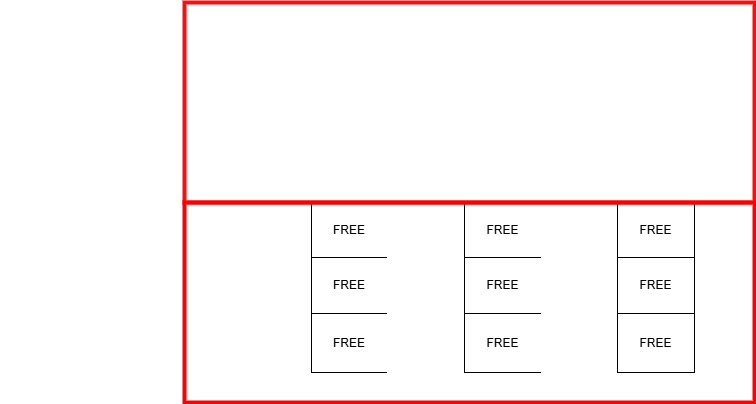

The diagram above was exported from draw.io. Its source (the exported page's mxGraphModel, read from the mxfile embedded in the PNG):
<mxGraphModel dx="2284" dy="738" grid="0" gridSize="10" guides="1" tooltips="1" connect="1" arrows="1" fold="1" page="1" pageScale="1" pageWidth="850" pageHeight="1100" background="#000000" math="0" shadow="0">
  <root>
    <mxCell id="0" />
    <mxCell id="1" parent="0" />
    <mxCell id="gTW-Aok6bhpLncKF62Ah-1" value="" style="childLayout=tableLayout;recursiveResize=0;shadow=0;fillColor=none;strokeColor=light-dark(#ffffff, #ededed);fontColor=#FFFFFF;" vertex="1" parent="1">
      <mxGeometry x="176" y="641" width="230" height="170" as="geometry" />
    </mxCell>
    <mxCell id="gTW-Aok6bhpLncKF62Ah-2" value="" style="shape=tableRow;horizontal=0;startSize=0;swimlaneHead=0;swimlaneBody=0;top=0;left=0;bottom=0;right=0;dropTarget=0;collapsible=0;recursiveResize=0;expand=0;fontStyle=0;fillColor=none;strokeColor=light-dark(#ffffff, #ededed);fontColor=#FFFFFF;" vertex="1" parent="gTW-Aok6bhpLncKF62Ah-1">
      <mxGeometry width="230" height="55" as="geometry" />
    </mxCell>
    <mxCell id="gTW-Aok6bhpLncKF62Ah-3" value="NpFr" style="connectable=0;recursiveResize=0;strokeColor=light-dark(#ffffff, #ededed);fillColor=none;align=center;whiteSpace=wrap;html=1;fontColor=#FFFFFF;" vertex="1" parent="gTW-Aok6bhpLncKF62Ah-2">
      <mxGeometry width="77" height="55" as="geometry">
        <mxRectangle width="77" height="55" as="alternateBounds" />
      </mxGeometry>
    </mxCell>
    <mxCell id="gTW-Aok6bhpLncKF62Ah-4" value="XXXX" style="connectable=0;recursiveResize=0;strokeColor=light-dark(#ffffff, #ededed);fillColor=none;align=center;whiteSpace=wrap;html=1;fontColor=#FFFFFF;" vertex="1" parent="gTW-Aok6bhpLncKF62Ah-2">
      <mxGeometry x="77" width="76" height="55" as="geometry">
        <mxRectangle width="76" height="55" as="alternateBounds" />
      </mxGeometry>
    </mxCell>
    <mxCell id="gTW-Aok6bhpLncKF62Ah-5" value="XXXX" style="connectable=0;recursiveResize=0;strokeColor=light-dark(#ffffff, #ededed);fillColor=none;align=center;whiteSpace=wrap;html=1;fontColor=#FFFFFF;" vertex="1" parent="gTW-Aok6bhpLncKF62Ah-2">
      <mxGeometry x="153" width="77" height="55" as="geometry">
        <mxRectangle width="77" height="55" as="alternateBounds" />
      </mxGeometry>
    </mxCell>
    <mxCell id="gTW-Aok6bhpLncKF62Ah-6" style="shape=tableRow;horizontal=0;startSize=0;swimlaneHead=0;swimlaneBody=0;top=0;left=0;bottom=0;right=0;dropTarget=0;collapsible=0;recursiveResize=0;expand=0;fontStyle=0;fillColor=none;strokeColor=light-dark(#ffffff, #ededed);fontColor=#FFFFFF;" vertex="1" parent="gTW-Aok6bhpLncKF62Ah-1">
      <mxGeometry y="55" width="230" height="56" as="geometry" />
    </mxCell>
    <mxCell id="gTW-Aok6bhpLncKF62Ah-7" value="NpFr" style="connectable=0;recursiveResize=0;strokeColor=light-dark(#ffffff, #ededed);fillColor=none;align=center;whiteSpace=wrap;html=1;fontColor=#FFFFFF;" vertex="1" parent="gTW-Aok6bhpLncKF62Ah-6">
      <mxGeometry width="77" height="56" as="geometry">
        <mxRectangle width="77" height="56" as="alternateBounds" />
      </mxGeometry>
    </mxCell>
    <mxCell id="gTW-Aok6bhpLncKF62Ah-8" value="XXXX" style="connectable=0;recursiveResize=0;strokeColor=light-dark(#ffffff, #ededed);fillColor=none;align=center;whiteSpace=wrap;html=1;fontColor=#FFFFFF;" vertex="1" parent="gTW-Aok6bhpLncKF62Ah-6">
      <mxGeometry x="77" width="76" height="56" as="geometry">
        <mxRectangle width="76" height="56" as="alternateBounds" />
      </mxGeometry>
    </mxCell>
    <mxCell id="gTW-Aok6bhpLncKF62Ah-9" value="XXXX" style="connectable=0;recursiveResize=0;strokeColor=light-dark(#ffffff, #ededed);fillColor=none;align=center;whiteSpace=wrap;html=1;fontColor=#FFFFFF;" vertex="1" parent="gTW-Aok6bhpLncKF62Ah-6">
      <mxGeometry x="153" width="77" height="56" as="geometry">
        <mxRectangle width="77" height="56" as="alternateBounds" />
      </mxGeometry>
    </mxCell>
    <mxCell id="gTW-Aok6bhpLncKF62Ah-10" style="shape=tableRow;horizontal=0;startSize=0;swimlaneHead=0;swimlaneBody=0;top=0;left=0;bottom=0;right=0;dropTarget=0;collapsible=0;recursiveResize=0;expand=0;fontStyle=0;fillColor=none;strokeColor=light-dark(#ffffff, #ededed);fontColor=#FFFFFF;" vertex="1" parent="gTW-Aok6bhpLncKF62Ah-1">
      <mxGeometry y="111" width="230" height="59" as="geometry" />
    </mxCell>
    <mxCell id="gTW-Aok6bhpLncKF62Ah-11" value="XXXX" style="connectable=0;recursiveResize=0;strokeColor=light-dark(#ffffff, #ededed);fillColor=none;align=center;whiteSpace=wrap;html=1;fontColor=#FFFFFF;" vertex="1" parent="gTW-Aok6bhpLncKF62Ah-10">
      <mxGeometry width="77" height="59" as="geometry">
        <mxRectangle width="77" height="59" as="alternateBounds" />
      </mxGeometry>
    </mxCell>
    <mxCell id="gTW-Aok6bhpLncKF62Ah-12" value="NpFr" style="connectable=0;recursiveResize=0;strokeColor=light-dark(#ffffff, #ededed);fillColor=none;align=center;whiteSpace=wrap;html=1;fontColor=#FFFFFF;" vertex="1" parent="gTW-Aok6bhpLncKF62Ah-10">
      <mxGeometry x="77" width="76" height="59" as="geometry">
        <mxRectangle width="76" height="59" as="alternateBounds" />
      </mxGeometry>
    </mxCell>
    <mxCell id="gTW-Aok6bhpLncKF62Ah-13" value="NpFr" style="connectable=0;recursiveResize=0;strokeColor=light-dark(#ffffff, #ededed);fillColor=none;align=center;whiteSpace=wrap;html=1;fontColor=#FFFFFF;" vertex="1" parent="gTW-Aok6bhpLncKF62Ah-10">
      <mxGeometry x="153" width="77" height="59" as="geometry">
        <mxRectangle width="77" height="59" as="alternateBounds" />
      </mxGeometry>
    </mxCell>
    <mxCell id="gTW-Aok6bhpLncKF62Ah-14" value="" style="childLayout=tableLayout;recursiveResize=0;shadow=0;fillColor=none;strokeColor=light-dark(#ffffff, #ededed);fontColor=#FFFFFF;" vertex="1" parent="1">
      <mxGeometry x="406" y="641" width="230" height="170" as="geometry" />
    </mxCell>
    <mxCell id="gTW-Aok6bhpLncKF62Ah-15" value="" style="shape=tableRow;horizontal=0;startSize=0;swimlaneHead=0;swimlaneBody=0;top=0;left=0;bottom=0;right=0;dropTarget=0;collapsible=0;recursiveResize=0;expand=0;fontStyle=0;fillColor=none;strokeColor=light-dark(#ffffff, #ededed);fontColor=#FFFFFF;" vertex="1" parent="gTW-Aok6bhpLncKF62Ah-14">
      <mxGeometry width="230" height="55" as="geometry" />
    </mxCell>
    <mxCell id="gTW-Aok6bhpLncKF62Ah-16" value="NpFr" style="connectable=0;recursiveResize=0;strokeColor=light-dark(#ffffff, #ededed);fillColor=none;align=center;whiteSpace=wrap;html=1;fontColor=#FFFFFF;" vertex="1" parent="gTW-Aok6bhpLncKF62Ah-15">
      <mxGeometry width="77" height="55" as="geometry">
        <mxRectangle width="77" height="55" as="alternateBounds" />
      </mxGeometry>
    </mxCell>
    <mxCell id="gTW-Aok6bhpLncKF62Ah-17" value="NpFr" style="connectable=0;recursiveResize=0;strokeColor=light-dark(#ffffff, #ededed);fillColor=none;align=center;whiteSpace=wrap;html=1;fontColor=#FFFFFF;" vertex="1" parent="gTW-Aok6bhpLncKF62Ah-15">
      <mxGeometry x="77" width="76" height="55" as="geometry">
        <mxRectangle width="76" height="55" as="alternateBounds" />
      </mxGeometry>
    </mxCell>
    <mxCell id="gTW-Aok6bhpLncKF62Ah-18" value="XXX" style="connectable=0;recursiveResize=0;strokeColor=light-dark(#ffffff, #ededed);fillColor=none;align=center;whiteSpace=wrap;html=1;fontColor=#FFFFFF;" vertex="1" parent="gTW-Aok6bhpLncKF62Ah-15">
      <mxGeometry x="153" width="77" height="55" as="geometry">
        <mxRectangle width="77" height="55" as="alternateBounds" />
      </mxGeometry>
    </mxCell>
    <mxCell id="gTW-Aok6bhpLncKF62Ah-19" style="shape=tableRow;horizontal=0;startSize=0;swimlaneHead=0;swimlaneBody=0;top=0;left=0;bottom=0;right=0;dropTarget=0;collapsible=0;recursiveResize=0;expand=0;fontStyle=0;fillColor=none;strokeColor=light-dark(#ffffff, #ededed);fontColor=#FFFFFF;" vertex="1" parent="gTW-Aok6bhpLncKF62Ah-14">
      <mxGeometry y="55" width="230" height="56" as="geometry" />
    </mxCell>
    <mxCell id="gTW-Aok6bhpLncKF62Ah-20" value="XXXX" style="connectable=0;recursiveResize=0;strokeColor=light-dark(#ffffff, #ededed);fillColor=none;align=center;whiteSpace=wrap;html=1;fontColor=#FFFFFF;" vertex="1" parent="gTW-Aok6bhpLncKF62Ah-19">
      <mxGeometry width="77" height="56" as="geometry">
        <mxRectangle width="77" height="56" as="alternateBounds" />
      </mxGeometry>
    </mxCell>
    <mxCell id="gTW-Aok6bhpLncKF62Ah-21" value="NpFr" style="connectable=0;recursiveResize=0;strokeColor=light-dark(#ffffff, #ededed);fillColor=none;align=center;whiteSpace=wrap;html=1;fontColor=#FFFFFF;" vertex="1" parent="gTW-Aok6bhpLncKF62Ah-19">
      <mxGeometry x="77" width="76" height="56" as="geometry">
        <mxRectangle width="76" height="56" as="alternateBounds" />
      </mxGeometry>
    </mxCell>
    <mxCell id="gTW-Aok6bhpLncKF62Ah-22" value="NpFr" style="connectable=0;recursiveResize=0;strokeColor=light-dark(#ffffff, #ededed);fillColor=none;align=center;whiteSpace=wrap;html=1;fontColor=#FFFFFF;" vertex="1" parent="gTW-Aok6bhpLncKF62Ah-19">
      <mxGeometry x="153" width="77" height="56" as="geometry">
        <mxRectangle width="77" height="56" as="alternateBounds" />
      </mxGeometry>
    </mxCell>
    <mxCell id="gTW-Aok6bhpLncKF62Ah-23" style="shape=tableRow;horizontal=0;startSize=0;swimlaneHead=0;swimlaneBody=0;top=0;left=0;bottom=0;right=0;dropTarget=0;collapsible=0;recursiveResize=0;expand=0;fontStyle=0;fillColor=none;strokeColor=light-dark(#ffffff, #ededed);fontColor=#FFFFFF;" vertex="1" parent="gTW-Aok6bhpLncKF62Ah-14">
      <mxGeometry y="111" width="230" height="59" as="geometry" />
    </mxCell>
    <mxCell id="gTW-Aok6bhpLncKF62Ah-24" value="NpFr" style="connectable=0;recursiveResize=0;strokeColor=light-dark(#ffffff, #ededed);fillColor=none;align=center;whiteSpace=wrap;html=1;fontColor=#FFFFFF;" vertex="1" parent="gTW-Aok6bhpLncKF62Ah-23">
      <mxGeometry width="77" height="59" as="geometry">
        <mxRectangle width="77" height="59" as="alternateBounds" />
      </mxGeometry>
    </mxCell>
    <mxCell id="gTW-Aok6bhpLncKF62Ah-25" value="NpFr" style="connectable=0;recursiveResize=0;strokeColor=light-dark(#ffffff, #ededed);fillColor=none;align=center;whiteSpace=wrap;html=1;fontColor=#FFFFFF;" vertex="1" parent="gTW-Aok6bhpLncKF62Ah-23">
      <mxGeometry x="77" width="76" height="59" as="geometry">
        <mxRectangle width="76" height="59" as="alternateBounds" />
      </mxGeometry>
    </mxCell>
    <mxCell id="gTW-Aok6bhpLncKF62Ah-26" value="NpFr" style="connectable=0;recursiveResize=0;strokeColor=light-dark(#ffffff, #ededed);fillColor=none;align=center;whiteSpace=wrap;html=1;fontColor=#FFFFFF;" vertex="1" parent="gTW-Aok6bhpLncKF62Ah-23">
      <mxGeometry x="153" width="77" height="59" as="geometry">
        <mxRectangle width="77" height="59" as="alternateBounds" />
      </mxGeometry>
    </mxCell>
    <mxCell id="gTW-Aok6bhpLncKF62Ah-27" value="" style="childLayout=tableLayout;recursiveResize=0;shadow=0;fillColor=none;strokeColor=light-dark(#ffffff, #ededed);fontColor=#FFFFFF;" vertex="1" parent="1">
      <mxGeometry x="176" y="811" width="230" height="170" as="geometry" />
    </mxCell>
    <mxCell id="gTW-Aok6bhpLncKF62Ah-28" value="" style="shape=tableRow;horizontal=0;startSize=0;swimlaneHead=0;swimlaneBody=0;top=0;left=0;bottom=0;right=0;dropTarget=0;collapsible=0;recursiveResize=0;expand=0;fontStyle=0;fillColor=none;strokeColor=light-dark(#ffffff, #ededed);fontColor=#FFFFFF;" vertex="1" parent="gTW-Aok6bhpLncKF62Ah-27">
      <mxGeometry width="230" height="55" as="geometry" />
    </mxCell>
    <mxCell id="gTW-Aok6bhpLncKF62Ah-29" value="NpFr" style="connectable=0;recursiveResize=0;strokeColor=light-dark(#ffffff, #ededed);fillColor=none;align=center;whiteSpace=wrap;html=1;fontColor=#FFFFFF;" vertex="1" parent="gTW-Aok6bhpLncKF62Ah-28">
      <mxGeometry width="77" height="55" as="geometry">
        <mxRectangle width="77" height="55" as="alternateBounds" />
      </mxGeometry>
    </mxCell>
    <mxCell id="gTW-Aok6bhpLncKF62Ah-30" value="FREE" style="connectable=0;recursiveResize=0;align=center;whiteSpace=wrap;html=1;" vertex="1" parent="gTW-Aok6bhpLncKF62Ah-28">
      <mxGeometry x="77" width="76" height="55" as="geometry">
        <mxRectangle width="76" height="55" as="alternateBounds" />
      </mxGeometry>
    </mxCell>
    <mxCell id="gTW-Aok6bhpLncKF62Ah-31" value="NpFr" style="connectable=0;recursiveResize=0;strokeColor=light-dark(#ffffff, #ededed);fillColor=none;align=center;whiteSpace=wrap;html=1;fontColor=#FFFFFF;" vertex="1" parent="gTW-Aok6bhpLncKF62Ah-28">
      <mxGeometry x="153" width="77" height="55" as="geometry">
        <mxRectangle width="77" height="55" as="alternateBounds" />
      </mxGeometry>
    </mxCell>
    <mxCell id="gTW-Aok6bhpLncKF62Ah-32" style="shape=tableRow;horizontal=0;startSize=0;swimlaneHead=0;swimlaneBody=0;top=0;left=0;bottom=0;right=0;dropTarget=0;collapsible=0;recursiveResize=0;expand=0;fontStyle=0;fillColor=none;strokeColor=light-dark(#ffffff, #ededed);fontColor=#FFFFFF;" vertex="1" parent="gTW-Aok6bhpLncKF62Ah-27">
      <mxGeometry y="55" width="230" height="56" as="geometry" />
    </mxCell>
    <mxCell id="gTW-Aok6bhpLncKF62Ah-33" value="NpFr" style="connectable=0;recursiveResize=0;strokeColor=light-dark(#ffffff, #ededed);fillColor=none;align=center;whiteSpace=wrap;html=1;fontColor=#FFFFFF;" vertex="1" parent="gTW-Aok6bhpLncKF62Ah-32">
      <mxGeometry width="77" height="56" as="geometry">
        <mxRectangle width="77" height="56" as="alternateBounds" />
      </mxGeometry>
    </mxCell>
    <mxCell id="gTW-Aok6bhpLncKF62Ah-34" value="FREE" style="connectable=0;recursiveResize=0;align=center;whiteSpace=wrap;html=1;" vertex="1" parent="gTW-Aok6bhpLncKF62Ah-32">
      <mxGeometry x="77" width="76" height="56" as="geometry">
        <mxRectangle width="76" height="56" as="alternateBounds" />
      </mxGeometry>
    </mxCell>
    <mxCell id="gTW-Aok6bhpLncKF62Ah-35" value="NpFr" style="connectable=0;recursiveResize=0;strokeColor=light-dark(#ffffff, #ededed);fillColor=none;align=center;whiteSpace=wrap;html=1;fontColor=#FFFFFF;" vertex="1" parent="gTW-Aok6bhpLncKF62Ah-32">
      <mxGeometry x="153" width="77" height="56" as="geometry">
        <mxRectangle width="77" height="56" as="alternateBounds" />
      </mxGeometry>
    </mxCell>
    <mxCell id="gTW-Aok6bhpLncKF62Ah-36" style="shape=tableRow;horizontal=0;startSize=0;swimlaneHead=0;swimlaneBody=0;top=0;left=0;bottom=0;right=0;dropTarget=0;collapsible=0;recursiveResize=0;expand=0;fontStyle=0;fillColor=none;strokeColor=light-dark(#ffffff, #ededed);fontColor=#FFFFFF;" vertex="1" parent="gTW-Aok6bhpLncKF62Ah-27">
      <mxGeometry y="111" width="230" height="59" as="geometry" />
    </mxCell>
    <mxCell id="gTW-Aok6bhpLncKF62Ah-37" value="NpFr" style="connectable=0;recursiveResize=0;strokeColor=light-dark(#ffffff, #ededed);fillColor=none;align=center;whiteSpace=wrap;html=1;fontColor=#FFFFFF;" vertex="1" parent="gTW-Aok6bhpLncKF62Ah-36">
      <mxGeometry width="77" height="59" as="geometry">
        <mxRectangle width="77" height="59" as="alternateBounds" />
      </mxGeometry>
    </mxCell>
    <mxCell id="gTW-Aok6bhpLncKF62Ah-38" value="FREE" style="connectable=0;recursiveResize=0;align=center;whiteSpace=wrap;html=1;" vertex="1" parent="gTW-Aok6bhpLncKF62Ah-36">
      <mxGeometry x="77" width="76" height="59" as="geometry">
        <mxRectangle width="76" height="59" as="alternateBounds" />
      </mxGeometry>
    </mxCell>
    <mxCell id="gTW-Aok6bhpLncKF62Ah-39" value="NpFr" style="connectable=0;recursiveResize=0;strokeColor=light-dark(#ffffff, #ededed);fillColor=none;align=center;whiteSpace=wrap;html=1;fontColor=#FFFFFF;" vertex="1" parent="gTW-Aok6bhpLncKF62Ah-36">
      <mxGeometry x="153" width="77" height="59" as="geometry">
        <mxRectangle width="77" height="59" as="alternateBounds" />
      </mxGeometry>
    </mxCell>
    <mxCell id="gTW-Aok6bhpLncKF62Ah-40" value="" style="childLayout=tableLayout;recursiveResize=0;shadow=0;fillColor=none;strokeColor=light-dark(#ffffff, #ededed);fontColor=#FFFFFF;" vertex="1" parent="1">
      <mxGeometry x="406" y="811" width="230" height="170" as="geometry" />
    </mxCell>
    <mxCell id="gTW-Aok6bhpLncKF62Ah-41" value="" style="shape=tableRow;horizontal=0;startSize=0;swimlaneHead=0;swimlaneBody=0;top=0;left=0;bottom=0;right=0;dropTarget=0;collapsible=0;recursiveResize=0;expand=0;fontStyle=0;fillColor=none;strokeColor=light-dark(#ffffff, #ededed);fontColor=#FFFFFF;" vertex="1" parent="gTW-Aok6bhpLncKF62Ah-40">
      <mxGeometry width="230" height="55" as="geometry" />
    </mxCell>
    <mxCell id="gTW-Aok6bhpLncKF62Ah-42" value="FREE" style="connectable=0;recursiveResize=0;align=center;whiteSpace=wrap;html=1;" vertex="1" parent="gTW-Aok6bhpLncKF62Ah-41">
      <mxGeometry width="77" height="55" as="geometry">
        <mxRectangle width="77" height="55" as="alternateBounds" />
      </mxGeometry>
    </mxCell>
    <mxCell id="gTW-Aok6bhpLncKF62Ah-43" value="NpFr" style="connectable=0;recursiveResize=0;strokeColor=light-dark(#ffffff, #ededed);fillColor=none;align=center;whiteSpace=wrap;html=1;fontColor=#FFFFFF;" vertex="1" parent="gTW-Aok6bhpLncKF62Ah-41">
      <mxGeometry x="77" width="76" height="55" as="geometry">
        <mxRectangle width="76" height="55" as="alternateBounds" />
      </mxGeometry>
    </mxCell>
    <mxCell id="gTW-Aok6bhpLncKF62Ah-44" value="FREE" style="connectable=0;recursiveResize=0;align=center;whiteSpace=wrap;html=1;" vertex="1" parent="gTW-Aok6bhpLncKF62Ah-41">
      <mxGeometry x="153" width="77" height="55" as="geometry">
        <mxRectangle width="77" height="55" as="alternateBounds" />
      </mxGeometry>
    </mxCell>
    <mxCell id="gTW-Aok6bhpLncKF62Ah-45" style="shape=tableRow;horizontal=0;startSize=0;swimlaneHead=0;swimlaneBody=0;top=0;left=0;bottom=0;right=0;dropTarget=0;collapsible=0;recursiveResize=0;expand=0;fontStyle=0;fillColor=none;strokeColor=light-dark(#ffffff, #ededed);fontColor=#FFFFFF;" vertex="1" parent="gTW-Aok6bhpLncKF62Ah-40">
      <mxGeometry y="55" width="230" height="56" as="geometry" />
    </mxCell>
    <mxCell id="gTW-Aok6bhpLncKF62Ah-46" value="FREE" style="connectable=0;recursiveResize=0;align=center;whiteSpace=wrap;html=1;" vertex="1" parent="gTW-Aok6bhpLncKF62Ah-45">
      <mxGeometry width="77" height="56" as="geometry">
        <mxRectangle width="77" height="56" as="alternateBounds" />
      </mxGeometry>
    </mxCell>
    <mxCell id="gTW-Aok6bhpLncKF62Ah-47" value="NpFr" style="connectable=0;recursiveResize=0;strokeColor=light-dark(#ffffff, #ededed);fillColor=none;align=center;whiteSpace=wrap;html=1;fontColor=#FFFFFF;" vertex="1" parent="gTW-Aok6bhpLncKF62Ah-45">
      <mxGeometry x="77" width="76" height="56" as="geometry">
        <mxRectangle width="76" height="56" as="alternateBounds" />
      </mxGeometry>
    </mxCell>
    <mxCell id="gTW-Aok6bhpLncKF62Ah-48" value="FREE" style="connectable=0;recursiveResize=0;align=center;whiteSpace=wrap;html=1;" vertex="1" parent="gTW-Aok6bhpLncKF62Ah-45">
      <mxGeometry x="153" width="77" height="56" as="geometry">
        <mxRectangle width="77" height="56" as="alternateBounds" />
      </mxGeometry>
    </mxCell>
    <mxCell id="gTW-Aok6bhpLncKF62Ah-49" style="shape=tableRow;horizontal=0;startSize=0;swimlaneHead=0;swimlaneBody=0;top=0;left=0;bottom=0;right=0;dropTarget=0;collapsible=0;recursiveResize=0;expand=0;fontStyle=0;fillColor=none;strokeColor=light-dark(#ffffff, #ededed);fontColor=#FFFFFF;" vertex="1" parent="gTW-Aok6bhpLncKF62Ah-40">
      <mxGeometry y="111" width="230" height="59" as="geometry" />
    </mxCell>
    <mxCell id="gTW-Aok6bhpLncKF62Ah-50" value="FREE" style="connectable=0;recursiveResize=0;align=center;whiteSpace=wrap;html=1;" vertex="1" parent="gTW-Aok6bhpLncKF62Ah-49">
      <mxGeometry width="77" height="59" as="geometry">
        <mxRectangle width="77" height="59" as="alternateBounds" />
      </mxGeometry>
    </mxCell>
    <mxCell id="gTW-Aok6bhpLncKF62Ah-51" value="NpFr" style="connectable=0;recursiveResize=0;strokeColor=light-dark(#ffffff, #ededed);fillColor=none;align=center;whiteSpace=wrap;html=1;fontColor=#FFFFFF;" vertex="1" parent="gTW-Aok6bhpLncKF62Ah-49">
      <mxGeometry x="77" width="76" height="59" as="geometry">
        <mxRectangle width="76" height="59" as="alternateBounds" />
      </mxGeometry>
    </mxCell>
    <mxCell id="gTW-Aok6bhpLncKF62Ah-52" value="FREE" style="connectable=0;recursiveResize=0;align=center;whiteSpace=wrap;html=1;" vertex="1" parent="gTW-Aok6bhpLncKF62Ah-49">
      <mxGeometry x="153" width="77" height="59" as="geometry">
        <mxRectangle width="77" height="59" as="alternateBounds" />
      </mxGeometry>
    </mxCell>
    <mxCell id="gTW-Aok6bhpLncKF62Ah-53" value="" style="rounded=0;whiteSpace=wrap;html=1;fillColor=none;strokeColor=light-dark(#FF0C0C,#EDEDED);fontColor=#FF1C1C;strokeWidth=4;" vertex="1" parent="1">
      <mxGeometry x="126" y="611" width="570" height="200" as="geometry" />
    </mxCell>
    <mxCell id="gTW-Aok6bhpLncKF62Ah-54" value="" style="rounded=0;whiteSpace=wrap;html=1;fillColor=none;strokeColor=light-dark(#ff0000, #ededed);fontColor=#FFFFFF;strokeWidth=4;" vertex="1" parent="1">
      <mxGeometry x="126" y="811" width="570" height="200" as="geometry" />
    </mxCell>
    <mxCell id="gTW-Aok6bhpLncKF62Ah-55" value="&lt;font face=&quot;Lucida Console&quot; style=&quot;color: rgb(255, 255, 255); font-size: 15px;&quot;&gt;Step III: &lt;br&gt;Creating holes&lt;/font&gt;" style="text;html=1;align=center;verticalAlign=middle;whiteSpace=wrap;rounded=0;" vertex="1" parent="1">
      <mxGeometry x="-58" y="867" width="179" height="30" as="geometry" />
    </mxCell>
  </root>
</mxGraphModel>